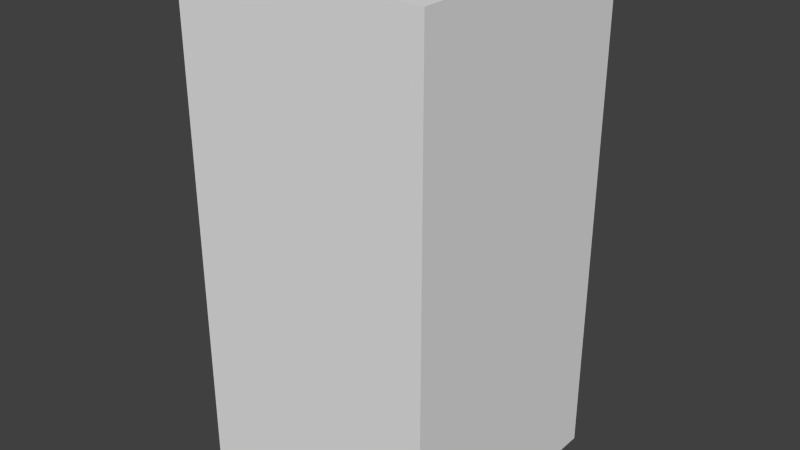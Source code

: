 # Source: brownDropFive.blend  (saved by Blender 2.68.0; exported with 4.5.12 LTS)
import bpy
from mathutils import Matrix  # noqa: F401  (used for matrix-valued properties, if any)

bpy.ops.wm.read_factory_settings(use_empty=True)
scene = bpy.context.scene
scene.name = 'Scene'

# ---- collections
col_collection_1 = bpy.data.collections.new('Collection 1'); scene.collection.children.link(col_collection_1)

# ---- world
world_world = bpy.data.worlds.new('World'); scene.world = world_world
world_world.color = (0.05088, 0.05088, 0.05088)
world_world.use_sun_shadow = False
world_world.sun_shadow_jitter_overblur = 0.0
world_world.cycles.sampling_method = 'MANUAL'
world_world.cycles.sample_map_resolution = 256

# ---- meshes
me_browndropfive = bpy.data.meshes.new('brownDropFive')
me_browndropfive.from_pydata([(-0.5, -0.5, -1.0), (-0.5, 0.5, -1.0), (0.5, 0.5, -1.0), (0.5, -0.5, -1.0), (-0.5, -0.5, 1.0), (-0.5, 0.5, 1.0), (0.5, 0.5, 1.0), (0.5, -0.5, 1.0)], [], [(4, 5, 1, 0), (5, 6, 2, 1), (6, 7, 3, 2), (7, 4, 0, 3), (0, 1, 2, 3), (7, 6, 5, 4)])
me_browndropfive.use_remesh_preserve_volume = False
me_browndropfive.use_remesh_preserve_attributes = False
me_browndropfive.use_mirror_vertex_groups = False
me_browndropfive.update()

# ---- objects
ob_browndropfive = bpy.data.objects.new('brownDropFive', me_browndropfive)

# ---- transforms, parenting, visibility, modifiers, constraints
ob_browndropfive.location = (0.0, 0.0, 0.0)
ob_browndropfive.lineart.crease_threshold = 0.0

# ---- collection membership
col_collection_1.objects.link(ob_browndropfive)

# ---- scene / render settings (as saved in the file)
scene.frame_start = 1; scene.frame_end = 250; scene.frame_set(1)
scene.render.engine = 'BLENDER_EEVEE_NEXT'
scene.render.image_settings.color_mode = 'RGB'
scene.render.image_settings.compression = 90
scene.render.resolution_percentage = 50
scene.render.dither_intensity = 0.0
scene.cycles.use_denoising = False
scene.cycles.samples = 10
scene.cycles.sampling_pattern = 'TABULATED_SOBOL'
scene.cycles.light_sampling_threshold = 0.0
scene.cycles.use_adaptive_sampling = False
scene.cycles.use_light_tree = False
scene.cycles.blur_glossy = 0.0
scene.cycles.volume_bounces = 1
scene.cycles.pixel_filter_type = 'GAUSSIAN'
scene.cycles.sample_clamp_indirect = 0.0
scene.view_settings.view_transform = 'Standard'
bpy.context.view_layer.update()

# ---- added for rendering (the .blend has no active camera and no usable light): camera, sun
cam_auto = bpy.data.cameras.new('AutoCamera')
cam_auto.lens = 50.0
cam_auto.sensor_width = 36.0
cam_auto.clip_end = 1000.0
ob_auto_camera = bpy.data.objects.new('AutoCamera', cam_auto)
scene.collection.objects.link(ob_auto_camera)
ob_auto_camera.location = (2.26633, -2.71959, 1.81306)
ob_auto_camera.rotation_euler = (1.09748, -7.21219e-08, 0.694738)
scene.camera = ob_auto_camera
light_auto_sun = bpy.data.lights.new('AutoSun', 'SUN')
light_auto_sun.energy = 3.0
light_auto_sun.angle = 0.0523599
ob_auto_sun = bpy.data.objects.new('AutoSun', light_auto_sun)
scene.collection.objects.link(ob_auto_sun)
ob_auto_sun.rotation_euler = (0.872665, 0.174533, 0.523599)
bpy.context.view_layer.update()
